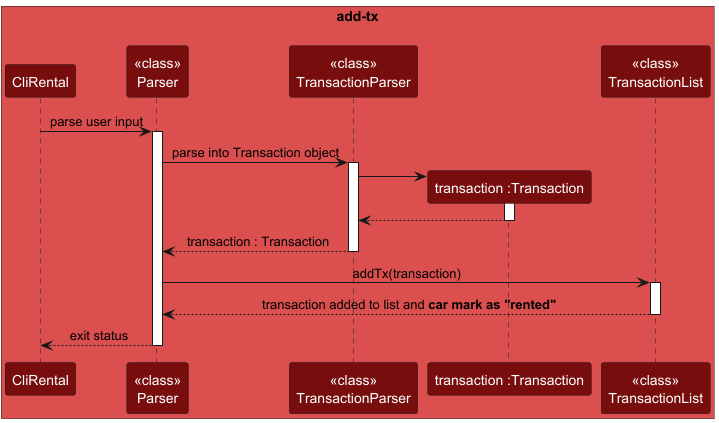

The diagram above was rendered by PlantUML. Its source (embedded in the PNG):
@startuml
'https://plantuml.com/sequence-diagram

!define ADD_TX_COLOR #db4f4f

skinparam {
sequenceMessageAlign center
}

skinparam sequence {
ParticipantBackgroundColor #780d0d
ParticipantFontColor white
}

box <font size=14>add-tx\n ADD_TX_COLOR
participant "CliRental" as CliRental
participant "<<class>>\nParser" as Parser
participant "<<class>>\nTransactionParser" as TransactionParser
participant "transaction :Transaction" as Transaction
participant "<<class>>\nTransactionList" as TransactionList
end box

CliRental -> Parser ++ : parse user input
Parser -> TransactionParser ++ : parse into Transaction object

create Transaction
TransactionParser -> Transaction ++
Transaction --> TransactionParser --
TransactionParser --> Parser -- : transaction : Transaction

Parser -> TransactionList ++ : addTx(transaction)

TransactionList --> Parser --: transaction added to list and <b>car mark as "rented"</b>



Parser --> CliRental --: exit status

@enduml